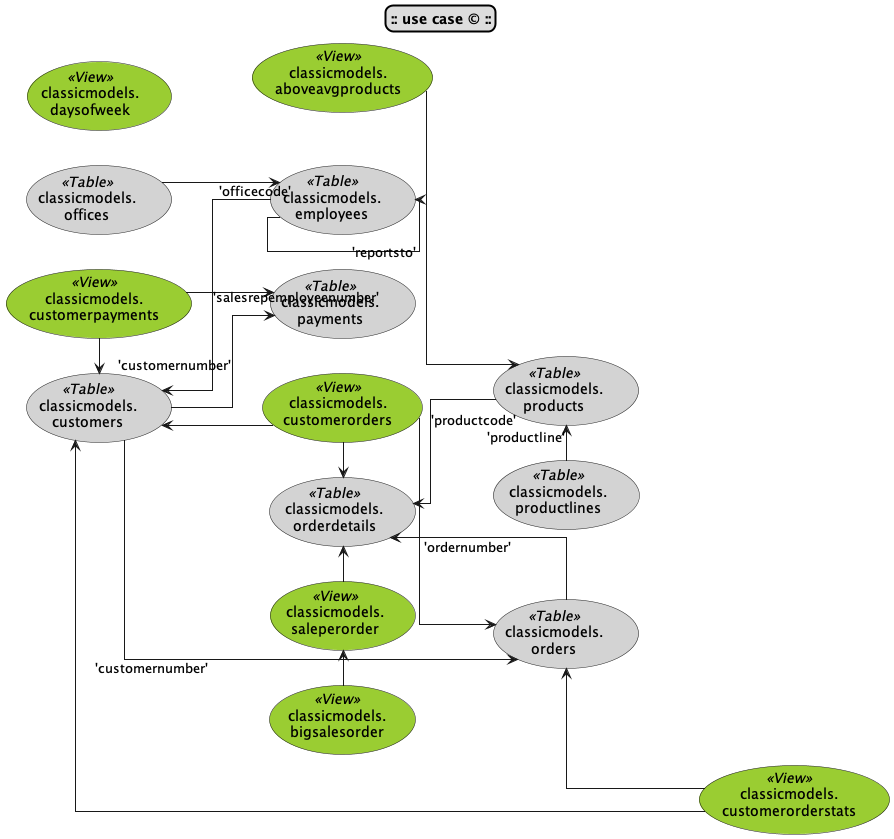

The diagram above was rendered by PlantUML. Its source (embedded in the PNG):
@startuml
skinparam titleBorderRoundCorner 15
skinparam titleBorderThickness 2
skinparam titleBorderColor black
skinparam titleBackgroundColor #DDDDDD
title **:: use case © ::**
!theme _none_
skinparam shadowing False
left to right direction
skinparam linetype ortho
skinparam usecase {
BackgroundColor<< Table >> lightgrey
BackgroundColor<< View >> YellowGreen
}

' TABLES ENTITIES 

(classicmodels.\ncustomers) as (classicmodels_customers) << Table >>
(classicmodels.\nemployees) as (classicmodels_employees) << Table >>
(classicmodels.\noffices) as (classicmodels_offices) << Table >>
(classicmodels.\norderdetails) as (classicmodels_orderdetails) << Table >>
(classicmodels.\norders) as (classicmodels_orders) << Table >>
(classicmodels.\npayments) as (classicmodels_payments) << Table >>
(classicmodels.\nproductlines) as (classicmodels_productlines) << Table >>
(classicmodels.\nproducts) as (classicmodels_products) << Table >>

' VIEWS 

(classicmodels.\naboveavgproducts) as (classicmodels_aboveavgproducts) << View >>
(classicmodels.\nbigsalesorder) as (classicmodels_bigsalesorder) << View >>
(classicmodels.\ncustomerorders) as (classicmodels_customerorders) << View >>
(classicmodels.\ncustomerorderstats) as (classicmodels_customerorderstats) << View >>
(classicmodels.\ncustomerpayments) as (classicmodels_customerpayments) << View >>
(classicmodels.\ndaysofweek) as (classicmodels_daysofweek) << View >>
(classicmodels.\nsaleperorder) as (classicmodels_saleperorder) << View >>

' VIEWS RELATED OBJECTS 

(classicmodels_aboveavgproducts)-d->(classicmodels_products)
(classicmodels_bigsalesorder)-l->(classicmodels_saleperorder)
(classicmodels_customerorders)-u->(classicmodels_customers)
(classicmodels_customerorders)-r->(classicmodels_orderdetails)
(classicmodels_customerorders)-d->(classicmodels_orders)
(classicmodels_customerorderstats)-l->(classicmodels_customers)
(classicmodels_customerorderstats)-u->(classicmodels_orders)
(classicmodels_customerpayments)-r->(classicmodels_customers)
(classicmodels_customerpayments)-d->(classicmodels_payments)
(classicmodels_saleperorder)-l->(classicmodels_orderdetails)

' FKEYS 

(classicmodels_employees)-u->(classicmodels_customers) : 'salesrepemployeenumber' 
(classicmodels_employees)-r->(classicmodels_employees) : 'reportsto' 
(classicmodels_offices)-d->(classicmodels_employees) : 'officecode' 
(classicmodels_orders)-l->(classicmodels_orderdetails) : 'ordernumber' 
(classicmodels_products)-u->(classicmodels_orderdetails) : 'productcode' 
(classicmodels_customers)-r->(classicmodels_orders) : 'customernumber' 
(classicmodels_customers)-d->(classicmodels_payments) : 'customernumber' 
(classicmodels_productlines)-l->(classicmodels_products) : 'productline' 


@enduml